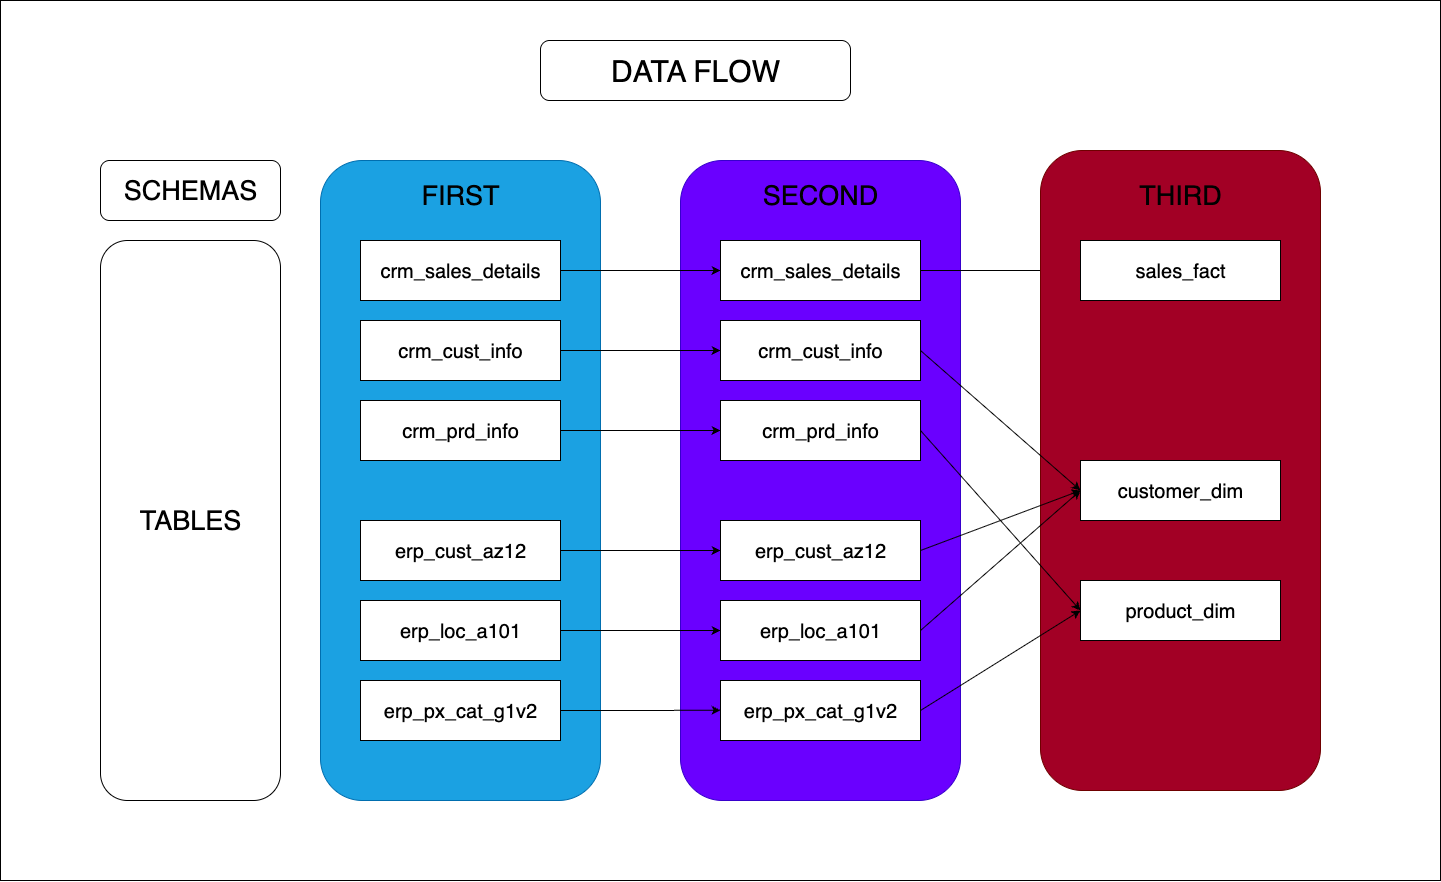

The diagram above was exported from draw.io. Its source (the exported page's mxGraphModel, read from the mxfile embedded in the PNG):
<mxGraphModel dx="2352" dy="2068" grid="1" gridSize="10" guides="1" tooltips="1" connect="1" arrows="1" fold="1" page="1" pageScale="1" pageWidth="850" pageHeight="1100" math="0" shadow="0">
  <root>
    <mxCell id="0" />
    <mxCell id="1" parent="0" />
    <mxCell id="Q4kne_uZMcHk9SDlQuD4-55" value="" style="rounded=0;whiteSpace=wrap;html=1;" vertex="1" parent="1">
      <mxGeometry x="-120" y="-80" width="1440" height="880" as="geometry" />
    </mxCell>
    <mxCell id="Q4kne_uZMcHk9SDlQuD4-7" value="" style="rounded=1;whiteSpace=wrap;html=1;fillStyle=auto;fillColor=#1ba1e2;fontColor=#ffffff;strokeColor=#006EAF;" vertex="1" parent="1">
      <mxGeometry x="200" y="80" width="280" height="640" as="geometry" />
    </mxCell>
    <mxCell id="Q4kne_uZMcHk9SDlQuD4-1" value="&lt;font style=&quot;font-size: 20px;&quot;&gt;crm_sales_details&lt;/font&gt;" style="rounded=0;whiteSpace=wrap;html=1;" vertex="1" parent="1">
      <mxGeometry x="240" y="160" width="200" height="60" as="geometry" />
    </mxCell>
    <mxCell id="Q4kne_uZMcHk9SDlQuD4-2" value="&lt;font style=&quot;font-size: 20px;&quot;&gt;crm_cust_info&lt;/font&gt;" style="rounded=0;whiteSpace=wrap;html=1;" vertex="1" parent="1">
      <mxGeometry x="240" y="240" width="200" height="60" as="geometry" />
    </mxCell>
    <mxCell id="Q4kne_uZMcHk9SDlQuD4-3" value="&lt;font style=&quot;font-size: 20px;&quot;&gt;crm_prd_info&lt;/font&gt;" style="rounded=0;whiteSpace=wrap;html=1;" vertex="1" parent="1">
      <mxGeometry x="240" y="320" width="200" height="60" as="geometry" />
    </mxCell>
    <mxCell id="Q4kne_uZMcHk9SDlQuD4-4" value="&lt;font style=&quot;font-size: 20px;&quot;&gt;erp_cust_az12&lt;/font&gt;" style="rounded=0;whiteSpace=wrap;html=1;" vertex="1" parent="1">
      <mxGeometry x="240" y="440" width="200" height="60" as="geometry" />
    </mxCell>
    <mxCell id="Q4kne_uZMcHk9SDlQuD4-5" value="&lt;font style=&quot;font-size: 20px;&quot;&gt;erp_loc_a101&lt;/font&gt;" style="rounded=0;whiteSpace=wrap;html=1;" vertex="1" parent="1">
      <mxGeometry x="240" y="520" width="200" height="60" as="geometry" />
    </mxCell>
    <mxCell id="Q4kne_uZMcHk9SDlQuD4-6" value="&lt;font style=&quot;font-size: 20px;&quot;&gt;erp_px_cat_g1v2&lt;/font&gt;" style="rounded=0;whiteSpace=wrap;html=1;" vertex="1" parent="1">
      <mxGeometry x="240" y="600" width="200" height="60" as="geometry" />
    </mxCell>
    <mxCell id="Q4kne_uZMcHk9SDlQuD4-8" value="" style="rounded=1;whiteSpace=wrap;html=1;fillColor=#6a00ff;fontColor=#ffffff;strokeColor=#3700CC;" vertex="1" parent="1">
      <mxGeometry x="560" y="80" width="280" height="640" as="geometry" />
    </mxCell>
    <mxCell id="Q4kne_uZMcHk9SDlQuD4-31" style="edgeStyle=orthogonalEdgeStyle;rounded=0;orthogonalLoop=1;jettySize=auto;html=1;entryX=0;entryY=0.5;entryDx=0;entryDy=0;" edge="1" parent="1" source="Q4kne_uZMcHk9SDlQuD4-9" target="Q4kne_uZMcHk9SDlQuD4-16">
      <mxGeometry relative="1" as="geometry" />
    </mxCell>
    <mxCell id="Q4kne_uZMcHk9SDlQuD4-9" value="&lt;span style=&quot;font-size: 20px;&quot;&gt;crm_sales_details&lt;/span&gt;" style="rounded=0;whiteSpace=wrap;html=1;" vertex="1" parent="1">
      <mxGeometry x="600" y="160" width="200" height="60" as="geometry" />
    </mxCell>
    <mxCell id="Q4kne_uZMcHk9SDlQuD4-10" value="&lt;span style=&quot;font-size: 20px;&quot;&gt;crm_cust_info&lt;/span&gt;" style="rounded=0;whiteSpace=wrap;html=1;" vertex="1" parent="1">
      <mxGeometry x="600" y="240" width="200" height="60" as="geometry" />
    </mxCell>
    <mxCell id="Q4kne_uZMcHk9SDlQuD4-11" value="&lt;span style=&quot;font-size: 20px;&quot;&gt;crm_prd_info&lt;/span&gt;" style="rounded=0;whiteSpace=wrap;html=1;" vertex="1" parent="1">
      <mxGeometry x="600" y="320" width="200" height="60" as="geometry" />
    </mxCell>
    <mxCell id="Q4kne_uZMcHk9SDlQuD4-12" value="&lt;span style=&quot;font-size: 20px;&quot;&gt;erp_cust_az12&lt;/span&gt;" style="rounded=0;whiteSpace=wrap;html=1;" vertex="1" parent="1">
      <mxGeometry x="600" y="440" width="200" height="60" as="geometry" />
    </mxCell>
    <mxCell id="Q4kne_uZMcHk9SDlQuD4-13" value="&lt;span style=&quot;font-size: 20px;&quot;&gt;erp_loc_a101&lt;/span&gt;" style="rounded=0;whiteSpace=wrap;html=1;" vertex="1" parent="1">
      <mxGeometry x="600" y="520" width="200" height="60" as="geometry" />
    </mxCell>
    <mxCell id="Q4kne_uZMcHk9SDlQuD4-14" value="&lt;span style=&quot;font-size: 20px;&quot;&gt;erp_px_cat_g1v2&lt;/span&gt;" style="rounded=0;whiteSpace=wrap;html=1;" vertex="1" parent="1">
      <mxGeometry x="600" y="600" width="200" height="60" as="geometry" />
    </mxCell>
    <mxCell id="Q4kne_uZMcHk9SDlQuD4-15" value="" style="rounded=1;whiteSpace=wrap;html=1;fillColor=#a20025;fontColor=#ffffff;strokeColor=#6F0000;" vertex="1" parent="1">
      <mxGeometry x="920" y="70" width="280" height="640" as="geometry" />
    </mxCell>
    <mxCell id="Q4kne_uZMcHk9SDlQuD4-16" value="&lt;font style=&quot;font-size: 20px;&quot;&gt;sales_fact&lt;/font&gt;" style="rounded=0;whiteSpace=wrap;html=1;" vertex="1" parent="1">
      <mxGeometry x="960" y="160" width="200" height="60" as="geometry" />
    </mxCell>
    <mxCell id="Q4kne_uZMcHk9SDlQuD4-17" value="&lt;font style=&quot;font-size: 20px;&quot;&gt;customer_dim&lt;/font&gt;" style="rounded=0;whiteSpace=wrap;html=1;" vertex="1" parent="1">
      <mxGeometry x="960" y="380" width="200" height="60" as="geometry" />
    </mxCell>
    <mxCell id="Q4kne_uZMcHk9SDlQuD4-18" value="&lt;font style=&quot;font-size: 20px;&quot;&gt;product_dim&lt;/font&gt;" style="rounded=0;whiteSpace=wrap;html=1;" vertex="1" parent="1">
      <mxGeometry x="960" y="500" width="200" height="60" as="geometry" />
    </mxCell>
    <mxCell id="Q4kne_uZMcHk9SDlQuD4-19" value="&lt;font style=&quot;font-size: 27px;&quot;&gt;FIRST&lt;/font&gt;" style="text;strokeColor=none;align=center;fillColor=none;html=1;verticalAlign=middle;whiteSpace=wrap;rounded=0;" vertex="1" parent="1">
      <mxGeometry x="310" y="100" width="60" height="30" as="geometry" />
    </mxCell>
    <mxCell id="Q4kne_uZMcHk9SDlQuD4-21" value="&lt;span style=&quot;font-size: 27px;&quot;&gt;SECOND&lt;/span&gt;" style="text;strokeColor=none;align=center;fillColor=none;html=1;verticalAlign=middle;whiteSpace=wrap;rounded=0;" vertex="1" parent="1">
      <mxGeometry x="670" y="100" width="60" height="30" as="geometry" />
    </mxCell>
    <mxCell id="Q4kne_uZMcHk9SDlQuD4-22" value="&lt;span style=&quot;font-size: 27px;&quot;&gt;THIRD&lt;/span&gt;" style="text;strokeColor=none;align=center;fillColor=none;html=1;verticalAlign=middle;whiteSpace=wrap;rounded=0;" vertex="1" parent="1">
      <mxGeometry x="1030" y="100" width="60" height="30" as="geometry" />
    </mxCell>
    <mxCell id="Q4kne_uZMcHk9SDlQuD4-28" style="edgeStyle=orthogonalEdgeStyle;rounded=0;orthogonalLoop=1;jettySize=auto;html=1;entryX=0.143;entryY=0.859;entryDx=0;entryDy=0;entryPerimeter=0;" edge="1" parent="1" source="Q4kne_uZMcHk9SDlQuD4-6" target="Q4kne_uZMcHk9SDlQuD4-8">
      <mxGeometry relative="1" as="geometry" />
    </mxCell>
    <mxCell id="Q4kne_uZMcHk9SDlQuD4-30" style="edgeStyle=orthogonalEdgeStyle;rounded=0;orthogonalLoop=1;jettySize=auto;html=1;entryX=0;entryY=0.5;entryDx=0;entryDy=0;" edge="1" parent="1" source="Q4kne_uZMcHk9SDlQuD4-5" target="Q4kne_uZMcHk9SDlQuD4-13">
      <mxGeometry relative="1" as="geometry" />
    </mxCell>
    <mxCell id="Q4kne_uZMcHk9SDlQuD4-26" style="edgeStyle=orthogonalEdgeStyle;rounded=0;orthogonalLoop=1;jettySize=auto;html=1;" edge="1" parent="1" source="Q4kne_uZMcHk9SDlQuD4-4" target="Q4kne_uZMcHk9SDlQuD4-12">
      <mxGeometry relative="1" as="geometry" />
    </mxCell>
    <mxCell id="Q4kne_uZMcHk9SDlQuD4-25" style="edgeStyle=orthogonalEdgeStyle;rounded=0;orthogonalLoop=1;jettySize=auto;html=1;entryX=0;entryY=0.5;entryDx=0;entryDy=0;" edge="1" parent="1" source="Q4kne_uZMcHk9SDlQuD4-3" target="Q4kne_uZMcHk9SDlQuD4-11">
      <mxGeometry relative="1" as="geometry" />
    </mxCell>
    <mxCell id="Q4kne_uZMcHk9SDlQuD4-24" style="edgeStyle=orthogonalEdgeStyle;rounded=0;orthogonalLoop=1;jettySize=auto;html=1;entryX=0;entryY=0.5;entryDx=0;entryDy=0;" edge="1" parent="1" source="Q4kne_uZMcHk9SDlQuD4-2" target="Q4kne_uZMcHk9SDlQuD4-10">
      <mxGeometry relative="1" as="geometry" />
    </mxCell>
    <mxCell id="Q4kne_uZMcHk9SDlQuD4-23" style="edgeStyle=orthogonalEdgeStyle;rounded=0;orthogonalLoop=1;jettySize=auto;html=1;entryX=0;entryY=0.5;entryDx=0;entryDy=0;" edge="1" parent="1" source="Q4kne_uZMcHk9SDlQuD4-1" target="Q4kne_uZMcHk9SDlQuD4-9">
      <mxGeometry relative="1" as="geometry" />
    </mxCell>
    <mxCell id="Q4kne_uZMcHk9SDlQuD4-47" value="" style="endArrow=classic;html=1;rounded=0;exitX=1;exitY=0.5;exitDx=0;exitDy=0;entryX=0;entryY=0.5;entryDx=0;entryDy=0;" edge="1" parent="1" source="Q4kne_uZMcHk9SDlQuD4-12" target="Q4kne_uZMcHk9SDlQuD4-17">
      <mxGeometry width="50" height="50" relative="1" as="geometry">
        <mxPoint x="740" y="430" as="sourcePoint" />
        <mxPoint x="790" y="380" as="targetPoint" />
        <Array as="points" />
      </mxGeometry>
    </mxCell>
    <mxCell id="Q4kne_uZMcHk9SDlQuD4-48" value="" style="endArrow=classic;html=1;rounded=0;exitX=1;exitY=0.5;exitDx=0;exitDy=0;entryX=0;entryY=0.5;entryDx=0;entryDy=0;" edge="1" parent="1" source="Q4kne_uZMcHk9SDlQuD4-10" target="Q4kne_uZMcHk9SDlQuD4-17">
      <mxGeometry width="50" height="50" relative="1" as="geometry">
        <mxPoint x="810" y="480" as="sourcePoint" />
        <mxPoint x="970" y="420" as="targetPoint" />
        <Array as="points" />
      </mxGeometry>
    </mxCell>
    <mxCell id="Q4kne_uZMcHk9SDlQuD4-49" value="" style="endArrow=classic;html=1;rounded=0;exitX=1;exitY=0.5;exitDx=0;exitDy=0;entryX=0;entryY=0.5;entryDx=0;entryDy=0;" edge="1" parent="1" source="Q4kne_uZMcHk9SDlQuD4-13" target="Q4kne_uZMcHk9SDlQuD4-17">
      <mxGeometry width="50" height="50" relative="1" as="geometry">
        <mxPoint x="810" y="560" as="sourcePoint" />
        <mxPoint x="970" y="420" as="targetPoint" />
        <Array as="points" />
      </mxGeometry>
    </mxCell>
    <mxCell id="Q4kne_uZMcHk9SDlQuD4-50" value="" style="endArrow=classic;html=1;rounded=0;exitX=1;exitY=0.5;exitDx=0;exitDy=0;entryX=0;entryY=0.5;entryDx=0;entryDy=0;" edge="1" parent="1" source="Q4kne_uZMcHk9SDlQuD4-14" target="Q4kne_uZMcHk9SDlQuD4-18">
      <mxGeometry width="50" height="50" relative="1" as="geometry">
        <mxPoint x="810" y="560" as="sourcePoint" />
        <mxPoint x="970" y="420" as="targetPoint" />
        <Array as="points" />
      </mxGeometry>
    </mxCell>
    <mxCell id="Q4kne_uZMcHk9SDlQuD4-51" value="" style="endArrow=classic;html=1;rounded=0;exitX=1;exitY=0.5;exitDx=0;exitDy=0;entryX=0;entryY=0.5;entryDx=0;entryDy=0;" edge="1" parent="1" source="Q4kne_uZMcHk9SDlQuD4-11" target="Q4kne_uZMcHk9SDlQuD4-18">
      <mxGeometry width="50" height="50" relative="1" as="geometry">
        <mxPoint x="810" y="280" as="sourcePoint" />
        <mxPoint x="970" y="420" as="targetPoint" />
        <Array as="points" />
      </mxGeometry>
    </mxCell>
    <mxCell id="Q4kne_uZMcHk9SDlQuD4-52" value="&lt;font style=&quot;font-size: 27px;&quot;&gt;SCHEMAS&lt;/font&gt;" style="rounded=1;whiteSpace=wrap;html=1;" vertex="1" parent="1">
      <mxGeometry x="-20" y="80" width="180" height="60" as="geometry" />
    </mxCell>
    <mxCell id="Q4kne_uZMcHk9SDlQuD4-53" value="&lt;span style=&quot;font-size: 27px;&quot;&gt;TABLES&lt;/span&gt;" style="rounded=1;whiteSpace=wrap;html=1;" vertex="1" parent="1">
      <mxGeometry x="-20" y="160" width="180" height="560" as="geometry" />
    </mxCell>
    <mxCell id="Q4kne_uZMcHk9SDlQuD4-54" value="&lt;font style=&quot;font-size: 30px;&quot;&gt;DATA FLOW&lt;/font&gt;" style="rounded=1;whiteSpace=wrap;html=1;" vertex="1" parent="1">
      <mxGeometry x="420" y="-40" width="310" height="60" as="geometry" />
    </mxCell>
  </root>
</mxGraphModel>